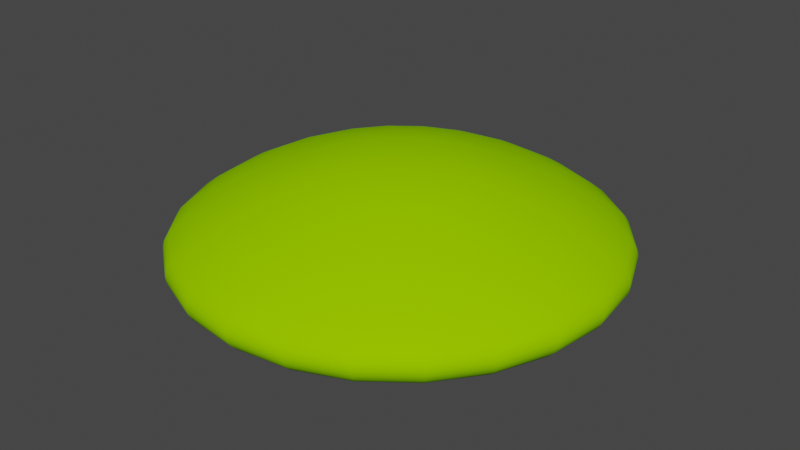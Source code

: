 # Source: HPE50cm.blend  (saved by Blender 4.0.36; exported with 4.5.12 LTS)
import bpy
from mathutils import Matrix  # noqa: F401  (used for matrix-valued properties, if any)

bpy.ops.wm.read_factory_settings(use_empty=True)
scene = bpy.context.scene
scene.name = 'Scene'

# ---- collections
col_collection = bpy.data.collections.new('Collection'); scene.collection.children.link(col_collection)

# ---- materials (node trees are filled in below, after node groups)
mat_canopy = bpy.data.materials.new('Canopy')
mat_canopy.use_transparent_shadow = False
mat_canopy.diffuse_color = (0.2941, 0.6863, 0.0, 1.0)
mat_canopy.roughness = 1.0

# ---- material node trees
mat_canopy.use_nodes = True; mat_canopy.node_tree.nodes.clear()
_N = mat_canopy.node_tree.nodes; _L = mat_canopy.node_tree.links
n0 = _N.new('ShaderNodeBsdfPrincipled'); n0.name = 'Principled BSDF'; n0.location = (0, 300)
n0.inputs[0].default_value = (0.2941, 0.6863, 0.0, 1.0)
n0.inputs[2].default_value = 1.0
n0.inputs[3].default_value = 1.45
n0.inputs[13].default_value = 0.0
n1 = _N.new('ShaderNodeOutputMaterial'); n1.name = 'Material Output'; n1.location = (280, 300)
_L.new(n0.outputs[0], n1.inputs[0])
n1.is_active_output = True

# ---- world
world_world = bpy.data.worlds.new('World'); scene.world = world_world
world_world.use_nodes = True; world_world.node_tree.nodes.clear()
_N = world_world.node_tree.nodes; _L = world_world.node_tree.links
n0 = _N.new('ShaderNodeOutputWorld'); n0.name = 'World Output'; n0.location = (300, 300)
n1 = _N.new('ShaderNodeBackground'); n1.name = 'Background'; n1.location = (10, 300)
n1.inputs[0].default_value = (0.05088, 0.05088, 0.05088, 1.0)
_L.new(n1.outputs[0], n0.inputs[0])
n0.is_active_output = True
world_world.color = (0.05088, 0.05088, 0.05088)
world_world.use_sun_shadow = False
world_world.sun_shadow_jitter_overblur = 0.0

# ---- meshes
me_hpe50cm = bpy.data.meshes.new('HPE50cm')
me_hpe50cm.from_pydata([(-0.2173, 0.2173, 0.4569), (-0.1537, 0.2662, 0.4569), (-0.1558, 0.1558, 0.4794), (-0.1102, 0.1908, 0.4794), (-0.2808, 0.2808, 0.4276), (-0.1985, 0.3439, 0.4276), (-0.1028, 0.3836, 0.4276), (-0.07955, 0.2969, 0.4569), (2.998e-08, 0.3971, 0.4276), (2.321e-08, 0.3074, 0.4569), (-0.1241, 0.4632, 0.3962), (3.62e-08, 0.4795, 0.3962), (-0.05703, 0.2128, 0.4794), (1.664e-08, 0.2204, 0.4794), (-0.03063, 0.1143, 0.4939), (8.931e-09, 0.1183, 0.4939), (-0.002139, 0.007984, 0.4993), (6.241e-10, 0.008266, 0.4993), (0.03063, 0.1143, 0.4939), (0.002139, 0.007984, 0.4993), (0.0, 0.0, 0.499), (-0.004133, 0.007158, 0.4993), (-0.1434, 0.5353, 0.3628), (4.184e-08, 0.5542, 0.3628), (-0.1345, 0.502, 0.3782), (3.924e-08, 0.5197, 0.3782), (-0.1606, 0.5995, 0.3275), (4.685e-08, 0.6206, 0.3275), (-0.1756, 0.6553, 0.2908), (5.122e-08, 0.6784, 0.2908), (-0.1882, 0.7024, 0.2526), (5.489e-08, 0.7271, 0.2526), (-0.1922, 0.7174, 0.2302), (5.607e-08, 0.7427, 0.2302), (-0.1938, 0.7233, 0.2073), (5.654e-08, 0.7489, 0.2073), (-0.1929, 0.72, 0.1843), (5.628e-08, 0.7454, 0.1843), (-0.1895, 0.7074, 0.1617), (5.529e-08, 0.7323, 0.1617), (-0.1838, 0.6858, 0.1398), (5.36e-08, 0.71, 0.1398), (-0.1757, 0.6555, 0.1189), (5.124e-08, 0.6787, 0.1189), (-0.1654, 0.6171, 0.09947), (4.824e-08, 0.6389, 0.09947), (-0.153, 0.5712, 0.08172), (4.464e-08, 0.5913, 0.08172), (-0.2957, 0.5121, 0.08172), (-0.3195, 0.5533, 0.09947), (-0.2684, 0.4648, 0.06596), (-0.1389, 0.5185, 0.06596), (-0.238, 0.4123, 0.05247), (-0.1232, 0.4598, 0.05247), (-0.2051, 0.3552, 0.04147), (-0.1062, 0.3962, 0.04147), (-0.1702, 0.2947, 0.03312), (-0.08808, 0.3287, 0.03312), (0.0, 0.0, 0.0), (-0.2406, 0.2406, 0.03312), (-0.3393, 0.5877, 0.1189), (-0.355, 0.6149, 0.1398), (-0.3662, 0.6342, 0.1617), (-0.3727, 0.6455, 0.1843), (-0.5178, 0.5178, 0.1617), (-0.5271, 0.5271, 0.1843), (-0.5295, 0.5295, 0.2073), (-0.3744, 0.6485, 0.2073), (-0.5252, 0.5252, 0.2302), (-0.3714, 0.6432, 0.2302), (-0.3636, 0.6297, 0.2526), (-0.3392, 0.5875, 0.2908), (-0.3103, 0.5375, 0.3275), (-0.502, 0.502, 0.1398), (-0.3366, 0.3366, 0.05247), (-0.3795, 0.3795, 0.06596), (-0.2901, 0.2901, 0.04147), (-0.2398, 0.4153, 0.3962), (-0.05917, 0.1025, 0.4939), (-0.2947, 0.1702, 0.03312), (-0.2771, 0.48, 0.3628), (-0.2599, 0.4501, 0.3782), (-0.3919, 0.3919, 0.3628), (-0.3675, 0.3675, 0.3782), (-0.3391, 0.3391, 0.3962), (-0.48, 0.2771, 0.3628), (-0.4501, 0.2599, 0.3782), (-0.4153, 0.2398, 0.3962), (-0.5353, 0.1434, 0.3628), (-0.502, 0.1345, 0.3782), (-0.4632, 0.1241, 0.3962), (-0.5542, 4.184e-08, 0.3628), (-0.5197, 3.924e-08, 0.3782), (-0.4795, 3.62e-08, 0.3962), (-0.5353, -0.1434, 0.3628), (-0.502, -0.1345, 0.3782), (-0.4632, -0.1241, 0.3962), (-0.3836, -0.1028, 0.4276), (-0.3971, 2.998e-08, 0.4276), (-0.4153, -0.2398, 0.3962), (-0.3439, -0.1985, 0.4276), (-0.2662, -0.1537, 0.4569), (-0.2969, -0.07955, 0.4569), (-0.1908, -0.1102, 0.4794), (-0.2128, -0.05703, 0.4794), (-0.1025, -0.05917, 0.4939), (-0.1143, -0.03063, 0.4939), (-0.007158, -0.004133, 0.4993), (-0.007984, -0.002139, 0.4993), (-0.005845, -0.005845, 0.4993), (-0.1183, 8.931e-09, 0.4939), (-0.008266, 6.241e-10, 0.4993), (-0.2204, 1.664e-08, 0.4794), (-0.3074, 2.321e-08, 0.4569), (-0.2128, 0.05703, 0.4794), (-0.1143, 0.03063, 0.4939), (-0.5995, -0.1606, 0.3275), (-0.6206, 4.685e-08, 0.3275), (-0.5375, -0.3103, 0.3275), (-0.48, -0.2771, 0.3628), (-0.5875, -0.3392, 0.2908), (-0.6553, -0.1756, 0.2908), (-0.4797, -0.4797, 0.2908), (-0.4388, -0.4388, 0.3275), (-0.5142, -0.5142, 0.2526), (-0.6297, -0.3636, 0.2526), (-0.5252, -0.5252, 0.2302), (-0.6432, -0.3714, 0.2302), (-0.5295, -0.5295, 0.2073), (-0.6485, -0.3744, 0.2073), (-0.5271, -0.5271, 0.1843), (-0.6455, -0.3727, 0.1843), (-0.5178, -0.5178, 0.1617), (-0.6342, -0.3662, 0.1617), (-0.502, -0.502, 0.1398), (-0.6149, -0.355, 0.1398), (-0.4799, -0.4799, 0.1189), (-0.5877, -0.3393, 0.1189), (-0.4518, -0.4518, 0.09947), (-0.5533, -0.3195, 0.09947), (-0.4181, -0.4181, 0.08172), (-0.5121, -0.2957, 0.08172), (-0.3795, -0.3795, 0.06596), (-0.4648, -0.2684, 0.06596), (-0.3366, -0.3366, 0.05247), (-0.4123, -0.238, 0.05247), (-0.2901, -0.2901, 0.04147), (-0.3552, -0.2051, 0.04147), (-0.2406, -0.2406, 0.03312), (-0.2947, -0.1702, 0.03312), (-0.7024, -0.1882, 0.2526), (-0.7174, -0.1922, 0.2302), (-0.7233, -0.1938, 0.2073), (-0.72, -0.1929, 0.1843), (-0.7074, -0.1895, 0.1617), (-0.6858, -0.1838, 0.1398), (-0.6555, -0.1757, 0.1189), (-0.6171, -0.1654, 0.09947), (-0.5712, -0.153, 0.08172), (-0.5185, -0.1389, 0.06596), (-0.4598, -0.1232, 0.05247), (-0.3962, -0.1062, 0.04147), (-0.3287, -0.08808, 0.03312), (-0.3403, 2.569e-08, 0.03312), (-0.5368, 4.053e-08, 0.06596), (-0.5913, 4.464e-08, 0.08172), (-0.476, 3.594e-08, 0.05247), (-0.4102, 3.097e-08, 0.04147), (-0.6389, 4.824e-08, 0.09947), (-0.6787, 5.124e-08, 0.1189), (-0.71, 5.36e-08, 0.1398), (-0.7323, 5.529e-08, 0.1617), (-0.7271, 5.489e-08, 0.2526), (-0.6784, 5.122e-08, 0.2908), (-0.3727, -0.6455, 0.1843), (-0.3744, -0.6485, 0.2073), (-0.1929, -0.72, 0.1843), (-0.1938, -0.7233, 0.2073), (-0.1895, -0.7074, 0.1617), (-0.3662, -0.6342, 0.1617), (-0.1838, -0.6858, 0.1398), (-0.355, -0.6149, 0.1398), (-0.1757, -0.6555, 0.1189), (-0.3393, -0.5877, 0.1189), (-0.1654, -0.6171, 0.09947), (-0.3195, -0.5533, 0.09947), (-0.153, -0.5712, 0.08172), (-0.2957, -0.5121, 0.08172), (-0.1389, -0.5185, 0.06596), (-0.2684, -0.4648, 0.06596), (-0.1232, -0.4598, 0.05247), (-0.238, -0.4123, 0.05247), (-0.1062, -0.3962, 0.04147), (-0.2051, -0.3552, 0.04147), (-0.08808, -0.3287, 0.03312), (-0.1702, -0.2947, 0.03312), (-2.569e-08, -0.3403, 0.03312), (-3.097e-08, -0.4102, 0.04147), (-0.1922, -0.7174, 0.2302), (-0.3714, -0.6432, 0.2302), (-0.1882, -0.7024, 0.2526), (-0.3636, -0.6297, 0.2526), (-0.1756, -0.6553, 0.2908), (-0.3392, -0.5875, 0.2908), (-0.1606, -0.5995, 0.3275), (-0.3103, -0.5375, 0.3275), (-0.1434, -0.5353, 0.3628), (-0.2771, -0.48, 0.3628), (-3.594e-08, -0.476, 0.05247), (-0.1345, -0.502, 0.3782), (-0.1241, -0.4632, 0.3962), (-0.2398, -0.4153, 0.3962), (-0.2599, -0.4501, 0.3782), (-0.1028, -0.3836, 0.4276), (-0.1985, -0.3439, 0.4276), (-0.07955, -0.2969, 0.4569), (-0.1537, -0.2662, 0.4569), (-0.05703, -0.2128, 0.4794), (-0.1102, -0.1908, 0.4794), (-0.03063, -0.1143, 0.4939), (-0.05917, -0.1025, 0.4939), (-0.002139, -0.007984, 0.4993), (-0.004133, -0.007158, 0.4993), (-6.241e-10, -0.008266, 0.4993), (-0.08368, -0.08368, 0.4939), (-0.1558, -0.1558, 0.4794), (-0.2173, -0.2173, 0.4569), (-0.2808, -0.2808, 0.4276), (-0.3391, -0.3391, 0.3962), (-0.3919, -0.3919, 0.3628), (-0.3675, -0.3675, 0.3782), (-0.4501, -0.2599, 0.3782), (-0.2969, 0.07955, 0.4569), (-0.7427, 5.607e-08, 0.2302), (-0.7489, 5.654e-08, 0.2073), (-4.053e-08, -0.5368, 0.06596), (-4.464e-08, -0.5913, 0.08172), (-0.7454, 5.628e-08, 0.1843), (0.1389, -0.5185, 0.06596), (0.153, -0.5712, 0.08172), (0.2684, -0.4648, 0.06596), (0.2957, -0.5121, 0.08172), (0.3795, -0.3795, 0.06596), (0.4181, -0.4181, 0.08172), (0.4648, -0.2684, 0.06596), (0.5121, -0.2957, 0.08172), (0.4123, -0.238, 0.05247), (0.3366, -0.3366, 0.05247), (0.3552, -0.2051, 0.04147), (0.2901, -0.2901, 0.04147), (0.2947, -0.1702, 0.03312), (0.2406, -0.2406, 0.03312), (0.3287, -0.08808, 0.03312), (0.3962, -0.1062, 0.04147), (0.3403, -2.569e-08, 0.03312), (0.4102, -3.097e-08, 0.04147), (0.476, -3.594e-08, 0.05247), (0.4598, -0.1232, 0.05247), (0.5368, -4.053e-08, 0.06596), (0.5185, -0.1389, 0.06596), (0.5913, -4.464e-08, 0.08172), (0.5712, -0.153, 0.08172), (0.6389, -4.824e-08, 0.09947), (0.6171, -0.1654, 0.09947), (0.6787, -5.124e-08, 0.1189), (0.6555, -0.1757, 0.1189), (0.71, -5.36e-08, 0.1398), (0.6858, -0.1838, 0.1398), (0.7323, -5.529e-08, 0.1617), (0.7074, -0.1895, 0.1617), (0.6149, -0.355, 0.1398), (0.6342, -0.3662, 0.1617), (0.72, -0.1929, 0.1843), (0.6455, -0.3727, 0.1843), (0.7454, -5.628e-08, 0.1843), (0.7489, -5.654e-08, 0.2073), (0.7233, -0.1938, 0.2073), (0.7427, -5.607e-08, 0.2302), (0.7174, -0.1922, 0.2302), (0.7271, -5.489e-08, 0.2526), (0.7024, -0.1882, 0.2526), (0.6784, -5.122e-08, 0.2908), (0.6553, -0.1756, 0.2908), (0.6206, -4.685e-08, 0.3275), (0.5995, -0.1606, 0.3275), (0.5542, -4.184e-08, 0.3628), (0.5353, -0.1434, 0.3628), (0.5375, -0.3103, 0.3275), (0.48, -0.2771, 0.3628), (0.5533, -0.3195, 0.09947), (0.5877, -0.3393, 0.1189), (0.3962, 0.1062, 0.04147), (0.4598, 0.1232, 0.05247), (0.3552, 0.2051, 0.04147), (0.4123, 0.238, 0.05247), (0.2947, 0.1702, 0.03312), (0.3287, 0.08808, 0.03312), (0.4648, 0.2684, 0.06596), (0.5185, 0.1389, 0.06596), (0.5121, 0.2957, 0.08172), (0.5712, 0.153, 0.08172), (0.5533, 0.3195, 0.09947), (0.6171, 0.1654, 0.09947), (0.5877, 0.3393, 0.1189), (0.6555, 0.1757, 0.1189), (0.6149, 0.355, 0.1398), (0.6858, 0.1838, 0.1398), (0.6342, 0.3662, 0.1617), (0.7074, 0.1895, 0.1617), (0.6455, 0.3727, 0.1843), (0.72, 0.1929, 0.1843), (0.6485, 0.3744, 0.2073), (0.7233, 0.1938, 0.2073), (0.6432, 0.3714, 0.2302), (0.7174, 0.1922, 0.2302), (0.6297, 0.3636, 0.2526), (0.7024, 0.1882, 0.2526), (0.5875, 0.3392, 0.2908), (0.6553, 0.1756, 0.2908), (0.5375, 0.3103, 0.3275), (0.5995, 0.1606, 0.3275), (0.48, 0.2771, 0.3628), (0.5353, 0.1434, 0.3628), (0.502, 0.1345, 0.3782), (0.4632, 0.1241, 0.3962), (0.4795, -3.62e-08, 0.3962), (0.5197, -3.924e-08, 0.3782), (0.3836, 0.1028, 0.4276), (0.3971, -2.998e-08, 0.4276), (0.4632, -0.1241, 0.3962), (0.3836, -0.1028, 0.4276), (0.4153, -0.2398, 0.3962), (0.3439, -0.1985, 0.4276), (0.2969, -0.07955, 0.4569), (0.2662, -0.1537, 0.4569), (0.2128, -0.05703, 0.4794), (0.1908, -0.1102, 0.4794), (0.1143, -0.03063, 0.4939), (0.1025, -0.05917, 0.4939), (0.007984, -0.002139, 0.4993), (0.007158, -0.004133, 0.4993), (0.3074, -2.321e-08, 0.4569), (0.2204, -1.664e-08, 0.4794), (0.1183, -8.931e-09, 0.4939), (0.008266, -6.241e-10, 0.4993), (0.3391, -0.3391, 0.3962), (0.2808, -0.2808, 0.4276), (0.2173, -0.2173, 0.4569), (0.1558, -0.1558, 0.4794), (0.08368, -0.08368, 0.4939), (0.005845, -0.005845, 0.4993), (0.2969, 0.07955, 0.4569), (0.2128, 0.05703, 0.4794), (0.1143, 0.03063, 0.4939), (0.007984, 0.002139, 0.4993), (0.4153, 0.2398, 0.3962), (0.3439, 0.1985, 0.4276), (0.2662, 0.1537, 0.4569), (0.1908, 0.1102, 0.4794), (0.1025, 0.05917, 0.4939), (0.007158, 0.004133, 0.4993), (0.005845, 0.005845, 0.4993), (0.2406, 0.2406, 0.03312), (0.2901, 0.2901, 0.04147), (0.3366, 0.3366, 0.05247), (0.3795, 0.3795, 0.06596), (0.4181, 0.4181, 0.08172), (0.4518, 0.4518, 0.09947), (0.4799, 0.4799, 0.1189), (0.1985, -0.3439, 0.4276), (0.1537, -0.2662, 0.4569), (0.1102, -0.1908, 0.4794), (0.05917, -0.1025, 0.4939), (0.004133, -0.007158, 0.4993), (0.4518, -0.4518, 0.09947), (0.4799, -0.4799, 0.1189), (0.502, -0.502, 0.1398), (0.5178, -0.5178, 0.1617), (0.5271, -0.5271, 0.1843), (0.6485, -0.3744, 0.2073), (0.5295, -0.5295, 0.2073), (0.6432, -0.3714, 0.2302), (0.5252, -0.5252, 0.2302), (0.6297, -0.3636, 0.2526), (0.5142, -0.5142, 0.2526), (0.5875, -0.3392, 0.2908), (0.4797, -0.4797, 0.2908), (0.4388, -0.4388, 0.3275), (0.3919, -0.3919, 0.3628), (0.2398, -0.4153, 0.3962), (0.3103, -0.5375, 0.3275), (0.2771, -0.48, 0.3628), (0.502, -0.1345, 0.3782), (0.4501, -0.2599, 0.3782), (0.3675, -0.3675, 0.3782), (0.2599, -0.4501, 0.3782), (0.1434, -0.5353, 0.3628), (0.1241, -0.4632, 0.3962), (0.1345, -0.502, 0.3782), (-4.184e-08, -0.5542, 0.3628), (-3.62e-08, -0.4795, 0.3962), (-3.924e-08, -0.5197, 0.3782), (0.3392, -0.5875, 0.2908), (0.3662, -0.6342, 0.1617), (0.3727, -0.6455, 0.1843), (0.03063, -0.1143, 0.4939), (0.002139, -0.007984, 0.4993), (0.1606, -0.5995, 0.3275), (0.1028, -0.3836, 0.4276), (-2.998e-08, -0.3971, 0.4276), (0.3636, -0.6297, 0.2526), (0.355, -0.6149, 0.1398), (0.3714, -0.6432, 0.2302), (0.3744, -0.6485, 0.2073), (0.1929, -0.72, 0.1843), (0.1938, -0.7233, 0.2073), (0.3195, -0.5533, 0.09947), (0.238, -0.4123, 0.05247), (0.3393, -0.5877, 0.1189), (0.05703, -0.2128, 0.4794), (0.2051, -0.3552, 0.04147), (0.1702, -0.2947, 0.03312), (0.07955, -0.2969, 0.4569), (0.1756, -0.6553, 0.2908), (-5.122e-08, -0.6784, 0.2908), (-4.685e-08, -0.6206, 0.3275), (0.1922, -0.7174, 0.2302), (0.1882, -0.7024, 0.2526), (0.1895, -0.7074, 0.1617), (0.1654, -0.6171, 0.09947), (0.1757, -0.6555, 0.1189), (0.1838, -0.6858, 0.1398), (0.1232, -0.4598, 0.05247), (0.08808, -0.3287, 0.03312), (0.1062, -0.3962, 0.04147), (-8.931e-09, -0.1183, 0.4939), (-2.321e-08, -0.3074, 0.4569), (-1.664e-08, -0.2204, 0.4794), (-5.489e-08, -0.7271, 0.2526), (-5.607e-08, -0.7427, 0.2302), (-5.654e-08, -0.7489, 0.2073), (-5.628e-08, -0.7454, 0.1843), (-5.529e-08, -0.7323, 0.1617), (-5.36e-08, -0.71, 0.1398), (-5.124e-08, -0.6787, 0.1189), (-4.824e-08, -0.6389, 0.09947), (0.1241, 0.4632, 0.3962), (0.1345, 0.502, 0.3782), (0.1434, 0.5353, 0.3628), (0.5295, 0.5295, 0.2073), (0.5252, 0.5252, 0.2302), (0.4797, 0.4797, 0.2908), (0.4388, 0.4388, 0.3275), (0.2808, 0.2808, 0.4276), (0.2173, 0.2173, 0.4569), (0.08368, 0.08368, 0.4939), (0.1702, 0.2947, 0.03312), (0.08808, 0.3287, 0.03312), (0.2051, 0.3552, 0.04147), (0.238, 0.4123, 0.05247), (0.1985, 0.3439, 0.4276), (0.1537, 0.2662, 0.4569), (0.1062, 0.3962, 0.04147), (0.1232, 0.4598, 0.05247), (0.502, 0.502, 0.1398), (0.5178, 0.5178, 0.1617), (0.5271, 0.5271, 0.1843), (0.5142, 0.5142, 0.2526), (0.3919, 0.3919, 0.3628), (0.4501, 0.2599, 0.3782), (0.3391, 0.3391, 0.3962), (0.1558, 0.1558, 0.4794), (0.004133, 0.007158, 0.4993), (0.2684, 0.4648, 0.06596), (0.2957, 0.5121, 0.08172), (0.153, 0.5712, 0.08172), (0.1654, 0.6171, 0.09947), (0.3195, 0.5533, 0.09947), (0.3393, 0.5877, 0.1189), (0.355, 0.6149, 0.1398), (0.1757, 0.6555, 0.1189), (0.1838, 0.6858, 0.1398), (0.3662, 0.6342, 0.1617), (0.1929, 0.72, 0.1843), (0.1938, 0.7233, 0.2073), (0.3727, 0.6455, 0.1843), (0.3744, 0.6485, 0.2073), (0.3714, 0.6432, 0.2302), (0.1606, 0.5995, 0.3275), (0.3636, 0.6297, 0.2526), (0.1922, 0.7174, 0.2302), (0.1882, 0.7024, 0.2526), (0.3392, 0.5875, 0.2908), (0.3103, 0.5375, 0.3275), (-0.005845, 0.005845, 0.4993), (0.3675, 0.3675, 0.3782), (0.2771, 0.48, 0.3628), (0.2398, 0.4153, 0.3962), (0.1102, 0.1908, 0.4794), (0.05917, 0.1025, 0.4939), (0.05703, 0.2128, 0.4794), (0.1389, 0.5185, 0.06596), (0.1895, 0.7074, 0.1617), (0.1756, 0.6553, 0.2908), (0.1028, 0.3836, 0.4276), (0.07955, 0.2969, 0.4569), (0.2599, 0.4501, 0.3782), (2.569e-08, 0.3403, 0.03312), (3.097e-08, 0.4102, 0.04147), (4.053e-08, 0.5368, 0.06596), (3.594e-08, 0.476, 0.05247), (-0.5995, 0.1606, 0.3275), (-0.6553, 0.1756, 0.2908), (-0.7024, 0.1882, 0.2526), (-0.7174, 0.1922, 0.2302), (-0.7233, 0.1938, 0.2073), (-0.72, 0.1929, 0.1843), (-0.7074, 0.1895, 0.1617), (-0.6858, 0.1838, 0.1398), (-0.6555, 0.1757, 0.1189), (-0.3287, 0.08808, 0.03312), (-0.3962, 0.1062, 0.04147), (-0.3552, 0.2051, 0.04147), (-0.6171, 0.1654, 0.09947), (-0.5533, 0.3195, 0.09947), (-0.5877, 0.3393, 0.1189), (-0.5712, 0.153, 0.08172), (-0.5185, 0.1389, 0.06596), (-0.4598, 0.1232, 0.05247), (-0.3439, 0.1985, 0.4276), (-0.007984, 0.002139, 0.4993), (-0.007158, 0.004133, 0.4993), (-0.1025, 0.05917, 0.4939), (-0.1908, 0.1102, 0.4794), (-0.6149, 0.355, 0.1398), (-0.6342, 0.3662, 0.1617), (-0.2662, 0.1537, 0.4569), (-0.4799, 0.4799, 0.1189), (-0.3836, 0.1028, 0.4276), (-0.5375, 0.3103, 0.3275), (-0.5875, 0.3392, 0.2908), (-0.4797, 0.4797, 0.2908), (-0.4388, 0.4388, 0.3275), (-0.6297, 0.3636, 0.2526), (-0.6432, 0.3714, 0.2302), (-0.6485, 0.3744, 0.2073), (-0.6455, 0.3727, 0.1843), (-0.5142, 0.5142, 0.2526), (-0.5121, 0.2957, 0.08172), (-0.4648, 0.2684, 0.06596), (-0.4181, 0.4181, 0.08172), (-0.4123, 0.238, 0.05247), (-0.08368, 0.08368, 0.4939), (-0.4518, 0.4518, 0.09947)], [], [(1, 2, 3), (0, 2, 1), (4, 0, 1), (4, 1, 5), (6, 1, 7), (5, 1, 6), (8, 7, 9), (6, 7, 8), (10, 6, 8), (10, 8, 11), (7, 12, 13), (7, 13, 9), (12, 14, 15), (12, 15, 13), (15, 16, 17), (14, 16, 15), (15, 17, 19), (15, 19, 18), (17, 16, 20), (16, 21, 20), (10, 11, 25), (24, 10, 25), (22, 25, 23), (22, 24, 25), (26, 22, 23), (26, 23, 27), (26, 27, 29), (28, 26, 29), (30, 28, 29), (30, 29, 31), (33, 32, 30), (31, 33, 30), (33, 35, 34), (33, 34, 32), (37, 36, 34), (35, 37, 34), (39, 38, 36), (37, 39, 36), (40, 38, 39), (40, 39, 41), (42, 40, 41), (42, 41, 43), (44, 42, 43), (44, 43, 45), (44, 45, 47), (46, 44, 47), (48, 49, 44), (48, 44, 46), (48, 46, 51), (50, 48, 51), (50, 51, 53), (52, 50, 53), (54, 52, 53), (54, 53, 55), (54, 55, 57), (56, 54, 57), (57, 58, 56), (56, 58, 59), (60, 42, 44), (49, 60, 44), (61, 40, 42), (60, 61, 42), (61, 62, 38), (61, 38, 40), (38, 62, 63), (36, 38, 63), (64, 63, 62), (65, 63, 64), (66, 63, 65), (66, 67, 63), (66, 69, 67), (68, 69, 66), (67, 36, 63), (67, 34, 36), (67, 32, 34), (69, 32, 67), (32, 69, 70), (30, 32, 70), (70, 71, 28), (70, 28, 30), (72, 26, 28), (71, 72, 28), (64, 62, 61), (73, 64, 61), (74, 75, 50), (74, 50, 52), (76, 74, 52), (76, 52, 54), (76, 54, 56), (59, 76, 56), (77, 5, 6), (77, 6, 10), (14, 21, 16), (78, 21, 14), (59, 58, 79), (77, 10, 24), (81, 77, 24), (80, 24, 22), (80, 81, 24), (81, 84, 77), (83, 84, 81), (82, 81, 80), (82, 83, 81), (86, 87, 84), (86, 84, 83), (86, 83, 82), (85, 86, 82), (90, 87, 86), (89, 86, 85), (89, 90, 86), (88, 89, 85), (92, 93, 90), (92, 90, 89), (91, 89, 88), (91, 92, 89), (96, 93, 92), (95, 92, 91), (95, 96, 92), (94, 95, 91), (96, 97, 98), (96, 98, 93), (99, 100, 97), (99, 97, 96), (100, 101, 102), (100, 102, 97), (101, 103, 104), (101, 104, 102), (103, 105, 106), (103, 106, 104), (106, 107, 108), (105, 107, 106), (107, 20, 108), (107, 109, 20), (106, 108, 111), (106, 111, 110), (112, 106, 110), (104, 106, 112), (113, 104, 112), (102, 104, 113), (98, 102, 113), (97, 102, 98), (112, 110, 115), (112, 115, 114), (108, 20, 111), (116, 94, 91), (116, 91, 117), (118, 119, 94), (118, 94, 116), (118, 116, 121), (120, 118, 121), (120, 123, 118), (122, 123, 120), (124, 122, 120), (124, 120, 125), (127, 126, 124), (125, 127, 124), (127, 128, 126), (129, 128, 127), (129, 130, 128), (131, 130, 129), (131, 132, 130), (133, 132, 131), (132, 133, 135), (134, 132, 135), (134, 135, 137), (136, 134, 137), (136, 137, 139), (138, 136, 139), (140, 138, 139), (140, 139, 141), (140, 141, 143), (142, 140, 143), (142, 143, 145), (144, 142, 145), (144, 145, 147), (146, 144, 147), (148, 146, 147), (148, 147, 149), (149, 58, 148), (125, 120, 121), (125, 121, 150), (151, 127, 125), (150, 151, 125), (151, 129, 127), (152, 129, 151), (153, 131, 129), (153, 129, 152), (153, 154, 133), (153, 133, 131), (135, 133, 154), (135, 154, 155), (137, 135, 155), (137, 155, 156), (139, 137, 156), (139, 156, 157), (139, 157, 158), (141, 139, 158), (143, 141, 158), (143, 158, 159), (145, 143, 159), (145, 159, 160), (145, 160, 161), (147, 145, 161), (149, 147, 161), (149, 161, 162), (58, 149, 162), (163, 58, 162), (158, 165, 164), (159, 158, 164), (160, 159, 164), (160, 164, 166), (161, 167, 163), (162, 161, 163), (161, 160, 166), (161, 166, 167), (158, 157, 168), (158, 168, 165), (157, 156, 169), (157, 169, 168), (155, 170, 169), (156, 155, 169), (154, 171, 170), (155, 154, 170), (150, 121, 173), (150, 173, 172), (174, 128, 130), (175, 128, 174), (177, 174, 176), (177, 175, 174), (178, 176, 174), (178, 174, 179), (181, 180, 178), (179, 181, 178), (181, 183, 182), (181, 182, 180), (185, 184, 182), (183, 185, 182), (185, 187, 186), (185, 186, 184), (187, 189, 188), (187, 188, 186), (188, 191, 190), (189, 191, 188), (190, 193, 192), (191, 193, 190), (193, 195, 194), (193, 194, 192), (194, 196, 197), (192, 194, 197), (196, 194, 58), (198, 175, 177), (198, 199, 175), (198, 200, 201), (198, 201, 199), (203, 201, 200), (203, 200, 202), (203, 202, 204), (205, 203, 204), (207, 205, 204), (207, 204, 206), (192, 197, 208), (190, 192, 208), (194, 195, 58), (179, 130, 132), (174, 130, 179), (134, 181, 179), (132, 134, 179), (136, 183, 181), (134, 136, 181), (116, 117, 173), (121, 116, 173), (183, 138, 185), (136, 138, 183), (138, 140, 187), (138, 187, 185), (207, 206, 209), (212, 207, 209), (211, 209, 210), (211, 212, 209), (214, 211, 210), (214, 210, 213), (216, 214, 213), (216, 213, 215), (218, 216, 215), (218, 215, 217), (218, 217, 219), (220, 218, 219), (222, 220, 219), (222, 219, 221), (20, 222, 221), (223, 20, 221), (224, 220, 222), (109, 224, 222), (224, 225, 218), (224, 218, 220), (225, 226, 216), (225, 216, 218), (227, 214, 216), (226, 227, 216), (228, 211, 214), (227, 228, 214), (140, 142, 189), (140, 189, 187), (142, 144, 191), (142, 191, 189), (191, 146, 193), (144, 146, 191), (229, 123, 205), (229, 205, 207), (148, 58, 195), (146, 148, 195), (146, 195, 193), (222, 20, 109), (122, 203, 205), (123, 122, 205), (103, 224, 105), (225, 224, 103), (105, 109, 107), (224, 109, 105), (124, 201, 203), (122, 124, 203), (101, 225, 103), (226, 225, 101), (199, 201, 124), (199, 124, 126), (99, 227, 100), (228, 227, 99), (100, 226, 101), (227, 226, 100), (123, 229, 119), (123, 119, 118), (199, 128, 175), (199, 126, 128), (229, 207, 212), (230, 229, 212), (228, 212, 211), (228, 230, 212), (230, 228, 99), (230, 99, 231), (119, 230, 231), (229, 230, 119), (231, 99, 96), (231, 96, 95), (119, 95, 94), (119, 231, 95), (113, 112, 114), (113, 114, 232), (172, 233, 151), (172, 151, 150), (234, 152, 151), (233, 234, 151), (188, 235, 236), (186, 188, 236), (234, 237, 153), (234, 153, 152), (235, 238, 239), (236, 235, 239), (239, 238, 240), (239, 240, 241), (241, 240, 242), (241, 242, 243), (243, 242, 244), (243, 244, 245), (242, 247, 246), (242, 246, 244), (246, 249, 248), (247, 249, 246), (249, 251, 250), (249, 250, 248), (248, 250, 252), (248, 252, 253), (253, 252, 254), (253, 254, 255), (253, 255, 256), (257, 253, 256), (254, 252, 58), (257, 256, 258), (259, 257, 258), (261, 259, 258), (261, 258, 260), (261, 260, 262), (263, 261, 262), (263, 262, 264), (265, 263, 264), (265, 264, 266), (267, 265, 266), (269, 267, 266), (269, 266, 268), (271, 270, 267), (271, 267, 269), (272, 273, 271), (269, 272, 271), (274, 272, 269), (268, 274, 269), (275, 276, 272), (274, 275, 272), (275, 277, 278), (275, 278, 276), (277, 279, 280), (277, 280, 278), (280, 279, 281), (282, 280, 281), (282, 281, 283), (284, 282, 283), (284, 283, 285), (286, 284, 285), (287, 284, 286), (288, 287, 286), (289, 263, 265), (290, 289, 265), (252, 250, 58), (255, 291, 292), (256, 255, 292), (292, 291, 293), (292, 293, 294), (291, 296, 295), (291, 295, 293), (295, 296, 58), (292, 294, 297), (298, 292, 297), (298, 297, 299), (300, 298, 299), (302, 300, 299), (302, 299, 301), (304, 302, 301), (304, 301, 303), (304, 303, 305), (306, 304, 305), (308, 306, 305), (308, 305, 307), (309, 310, 308), (307, 309, 308), (310, 309, 311), (310, 311, 312), (312, 311, 313), (312, 313, 314), (313, 315, 316), (313, 316, 314), (316, 315, 317), (318, 316, 317), (318, 317, 319), (320, 318, 319), (322, 320, 319), (322, 319, 321), (258, 256, 292), (258, 292, 298), (258, 298, 300), (260, 258, 300), (262, 260, 300), (262, 300, 302), (262, 302, 304), (264, 262, 304), (264, 304, 306), (266, 264, 306), (268, 266, 306), (268, 306, 308), (310, 274, 268), (308, 310, 268), (310, 312, 275), (310, 275, 274), (314, 277, 275), (312, 314, 275), (316, 279, 277), (314, 316, 277), (279, 316, 318), (281, 279, 318), (283, 281, 318), (283, 318, 320), (285, 283, 320), (285, 320, 322), (326, 322, 323), (326, 323, 324), (326, 285, 322), (325, 326, 324), (328, 325, 324), (328, 324, 327), (329, 325, 328), (330, 329, 328), (332, 331, 329), (332, 329, 330), (332, 330, 333), (334, 332, 333), (334, 333, 335), (336, 334, 335), (338, 336, 335), (338, 335, 337), (340, 338, 337), (340, 337, 339), (342, 333, 341), (335, 333, 342), (343, 335, 342), (337, 335, 343), (333, 330, 328), (333, 328, 341), (344, 337, 343), (339, 337, 344), (20, 339, 344), (346, 345, 331), (346, 331, 332), (346, 332, 334), (347, 346, 334), (348, 347, 334), (348, 334, 336), (348, 336, 338), (349, 348, 338), (350, 349, 338), (350, 338, 340), (20, 340, 339), (342, 341, 351), (342, 351, 352), (343, 342, 352), (343, 352, 353), (344, 343, 353), (344, 353, 354), (341, 328, 327), (341, 327, 351), (356, 324, 355), (327, 324, 356), (351, 327, 356), (351, 356, 357), (352, 351, 357), (352, 357, 358), (359, 352, 358), (353, 352, 359), (360, 353, 359), (354, 353, 360), (360, 20, 354), (361, 20, 360), (362, 295, 58), (293, 295, 362), (293, 362, 363), (294, 293, 363), (294, 363, 364), (294, 364, 365), (297, 294, 365), (301, 299, 366), (301, 366, 367), (297, 365, 366), (299, 297, 366), (303, 301, 367), (303, 367, 368), (347, 369, 346), (370, 369, 347), (348, 370, 347), (371, 370, 348), (372, 371, 348), (372, 348, 349), (350, 372, 349), (373, 372, 350), (20, 350, 340), (250, 251, 58), (374, 243, 245), (374, 245, 289), (290, 374, 289), (375, 374, 290), (376, 375, 290), (376, 290, 270), (377, 376, 270), (377, 270, 271), (377, 271, 273), (377, 273, 378), (380, 273, 379), (378, 273, 380), (380, 379, 381), (380, 381, 382), (383, 384, 382), (381, 383, 382), (386, 384, 383), (386, 383, 385), (386, 385, 287), (387, 386, 287), (387, 287, 288), (388, 387, 288), (369, 389, 345), (369, 345, 346), (381, 276, 278), (379, 276, 381), (391, 390, 387), (391, 387, 388), (246, 248, 253), (246, 253, 257), (244, 246, 257), (244, 257, 259), (244, 259, 261), (245, 244, 261), (379, 272, 276), (273, 272, 379), (245, 261, 263), (289, 245, 263), (288, 286, 392), (393, 288, 392), (331, 392, 329), (331, 393, 392), (270, 290, 265), (270, 265, 267), (394, 388, 288), (394, 288, 393), (394, 393, 331), (345, 394, 331), (354, 20, 344), (296, 254, 58), (254, 296, 291), (255, 254, 291), (395, 391, 388), (395, 388, 394), (345, 395, 394), (389, 395, 345), (396, 391, 395), (398, 396, 395), (397, 395, 389), (397, 398, 395), (286, 285, 326), (392, 286, 326), (329, 326, 325), (329, 392, 326), (399, 396, 398), (401, 399, 398), (400, 398, 397), (400, 401, 398), (387, 402, 386), (390, 402, 387), (378, 403, 377), (378, 404, 403), (373, 405, 372), (406, 405, 373), (280, 383, 381), (278, 280, 381), (396, 407, 390), (396, 390, 391), (20, 406, 373), (409, 400, 397), (409, 397, 408), (386, 410, 384), (402, 410, 386), (403, 411, 376), (403, 376, 377), (384, 410, 412), (382, 384, 412), (380, 412, 413), (382, 412, 380), (378, 413, 404), (380, 413, 378), (404, 415, 414), (413, 415, 404), (416, 241, 243), (416, 243, 374), (417, 247, 242), (240, 417, 242), (418, 375, 376), (411, 418, 376), (416, 374, 375), (418, 416, 375), (405, 419, 371), (405, 371, 372), (417, 420, 249), (417, 249, 247), (420, 421, 251), (420, 251, 249), (251, 421, 58), (422, 408, 369), (422, 369, 370), (20, 373, 350), (419, 422, 370), (419, 370, 371), (408, 397, 389), (408, 389, 369), (423, 402, 390), (407, 423, 390), (424, 423, 407), (425, 424, 407), (413, 426, 415), (412, 426, 413), (423, 427, 410), (423, 410, 402), (410, 427, 426), (412, 410, 426), (404, 414, 428), (403, 404, 428), (429, 416, 418), (430, 429, 418), (428, 431, 411), (428, 411, 403), (429, 239, 241), (429, 241, 416), (430, 418, 411), (431, 430, 411), (238, 432, 417), (238, 417, 240), (421, 433, 58), (434, 420, 417), (432, 434, 417), (223, 435, 405), (223, 405, 406), (433, 421, 420), (434, 433, 420), (385, 383, 280), (385, 280, 282), (422, 409, 408), (436, 409, 422), (405, 437, 419), (435, 437, 405), (425, 407, 396), (399, 425, 396), (437, 436, 422), (437, 422, 419), (424, 438, 427), (424, 427, 423), (427, 438, 439), (426, 427, 439), (415, 426, 439), (415, 439, 440), (415, 440, 441), (414, 415, 441), (428, 414, 441), (428, 441, 442), (442, 443, 431), (442, 431, 428), (443, 444, 430), (443, 430, 431), (445, 429, 430), (444, 445, 430), (445, 236, 239), (445, 239, 429), (11, 446, 447), (25, 447, 448), (25, 11, 447), (23, 25, 448), (208, 432, 238), (235, 208, 238), (190, 208, 235), (188, 190, 235), (197, 434, 432), (208, 197, 432), (197, 196, 433), (197, 433, 434), (311, 449, 450), (311, 450, 313), (433, 196, 58), (319, 317, 451), (319, 451, 452), (406, 20, 223), (287, 385, 282), (287, 282, 284), (221, 219, 435), (221, 435, 223), (357, 356, 453), (357, 453, 454), (435, 217, 437), (219, 217, 435), (361, 359, 455), (360, 359, 361), (437, 215, 436), (217, 215, 437), (362, 58, 456), (456, 58, 457), (363, 459, 364), (458, 459, 363), (215, 213, 409), (215, 409, 436), (210, 400, 409), (213, 210, 409), (206, 204, 425), (206, 425, 399), (202, 424, 425), (204, 202, 425), (202, 200, 438), (202, 438, 424), (439, 438, 200), (439, 200, 198), (439, 198, 177), (440, 439, 177), (441, 440, 177), (441, 177, 176), (441, 176, 178), (442, 441, 178), (180, 443, 442), (178, 180, 442), (460, 461, 454), (460, 454, 453), (237, 171, 154), (237, 154, 153), (180, 182, 444), (180, 444, 443), (462, 463, 459), (462, 459, 458), (184, 445, 444), (182, 184, 444), (184, 186, 236), (184, 236, 445), (303, 368, 464), (305, 303, 464), (307, 305, 464), (307, 464, 465), (309, 465, 466), (307, 465, 309), (309, 466, 449), (309, 449, 311), (450, 467, 315), (450, 315, 313), (451, 315, 467), (317, 315, 451), (321, 319, 452), (321, 452, 468), (322, 321, 469), (323, 469, 355), (323, 322, 469), (324, 323, 355), (453, 355, 470), (356, 355, 453), (471, 357, 454), (358, 357, 471), (455, 358, 471), (359, 358, 455), (361, 472, 20), (19, 20, 472), (456, 458, 363), (456, 363, 362), (364, 473, 365), (459, 473, 364), (473, 474, 366), (473, 366, 365), (47, 45, 476), (47, 476, 475), (366, 477, 367), (474, 477, 366), (367, 478, 368), (477, 478, 367), (479, 464, 368), (478, 479, 368), (481, 479, 478), (480, 481, 478), (479, 482, 465), (479, 465, 464), (484, 483, 37), (484, 37, 35), (485, 465, 482), (485, 466, 465), (486, 466, 485), (486, 449, 466), (487, 449, 486), (487, 450, 449), (27, 23, 448), (27, 448, 488), (467, 450, 487), (467, 487, 489), (489, 487, 490), (489, 490, 491), (489, 492, 451), (489, 451, 467), (492, 493, 452), (492, 452, 451), (21, 494, 20), (495, 321, 468), (469, 321, 495), (470, 469, 495), (355, 469, 470), (496, 468, 452), (493, 496, 452), (497, 460, 453), (497, 453, 470), (498, 471, 454), (461, 498, 454), (499, 455, 471), (498, 499, 471), (500, 18, 499), (500, 499, 498), (499, 472, 361), (499, 361, 455), (457, 462, 458), (457, 458, 456), (459, 501, 473), (463, 501, 459), (480, 478, 477), (476, 480, 477), (501, 475, 474), (501, 474, 473), (476, 477, 474), (475, 476, 474), (502, 482, 479), (481, 502, 479), (484, 487, 486), (490, 487, 484), (482, 502, 483), (485, 482, 483), (484, 485, 483), (484, 486, 485), (503, 492, 489), (491, 503, 489), (503, 488, 493), (503, 493, 492), (504, 460, 497), (446, 504, 497), (488, 448, 496), (488, 496, 493), (500, 498, 461), (505, 500, 461), (497, 470, 495), (506, 497, 495), (496, 495, 468), (496, 506, 495), (505, 461, 460), (504, 505, 460), (457, 58, 507), (499, 19, 472), (18, 19, 499), (17, 20, 19), (508, 462, 457), (507, 508, 457), (509, 47, 475), (509, 475, 501), (508, 510, 463), (508, 463, 462), (510, 509, 501), (510, 501, 463), (43, 480, 476), (45, 43, 476), (502, 39, 37), (483, 502, 37), (41, 481, 480), (43, 41, 480), (39, 502, 481), (41, 39, 481), (490, 484, 35), (490, 35, 33), (29, 27, 488), (29, 488, 503), (491, 490, 33), (491, 33, 31), (29, 503, 491), (31, 29, 491), (446, 497, 506), (447, 446, 506), (448, 506, 496), (448, 447, 506), (8, 504, 446), (11, 8, 446), (8, 9, 505), (8, 505, 504), (505, 13, 500), (9, 13, 505), (500, 15, 18), (13, 15, 500), (91, 88, 511), (117, 91, 511), (173, 117, 511), (173, 511, 512), (173, 512, 513), (172, 173, 513), (514, 233, 172), (513, 514, 172), (55, 53, 510), (55, 510, 508), (514, 515, 234), (514, 234, 233), (516, 237, 234), (515, 516, 234), (206, 399, 401), (209, 206, 401), (210, 401, 400), (210, 209, 401), (516, 517, 171), (516, 171, 237), (12, 78, 14), (3, 78, 12), (171, 517, 518), (170, 171, 518), (169, 170, 518), (169, 518, 519), (79, 58, 520), (79, 521, 522), (520, 521, 79), (169, 519, 523), (168, 169, 523), (519, 525, 524), (523, 519, 524), (53, 51, 509), (53, 509, 510), (168, 523, 526), (165, 168, 526), (164, 165, 526), (164, 526, 527), (164, 527, 528), (166, 164, 528), (87, 529, 4), (87, 4, 84), (166, 528, 521), (167, 166, 521), (163, 167, 521), (163, 521, 520), (520, 58, 163), (111, 20, 530), (530, 20, 531), (115, 530, 531), (115, 531, 532), (115, 532, 533), (114, 115, 533), (535, 64, 73), (534, 535, 73), (114, 533, 536), (232, 114, 536), (525, 534, 73), (525, 73, 537), (232, 536, 529), (538, 232, 529), (538, 529, 87), (90, 538, 87), (88, 85, 539), (511, 88, 539), (512, 511, 539), (512, 539, 540), (539, 542, 541), (540, 539, 541), (513, 512, 540), (513, 540, 543), (543, 544, 514), (543, 514, 513), (98, 113, 232), (98, 232, 538), (544, 515, 514), (545, 515, 544), (546, 516, 515), (546, 515, 545), (69, 68, 547), (70, 69, 547), (535, 517, 516), (546, 535, 516), (517, 535, 534), (518, 517, 534), (519, 518, 534), (519, 534, 525), (26, 80, 22), (72, 80, 26), (523, 524, 548), (526, 523, 548), (527, 526, 548), (527, 548, 549), (75, 548, 550), (549, 548, 75), (7, 3, 12), (1, 3, 7), (551, 527, 549), (528, 527, 551), (521, 528, 551), (521, 551, 522), (532, 531, 494), (532, 494, 552), (75, 550, 48), (75, 48, 50), (533, 532, 552), (533, 552, 2), (536, 533, 2), (536, 2, 0), (539, 85, 82), (539, 82, 542), (536, 0, 4), (529, 536, 4), (547, 68, 544), (547, 544, 543), (540, 541, 547), (543, 540, 547), (93, 98, 538), (93, 538, 90), (65, 535, 546), (64, 535, 65), (66, 545, 544), (66, 544, 68), (57, 55, 508), (57, 508, 507), (65, 546, 545), (65, 545, 66), (550, 524, 553), (548, 524, 550), (524, 525, 537), (524, 537, 553), (551, 549, 75), (551, 75, 74), (522, 551, 74), (522, 74, 76), (59, 522, 76), (79, 522, 59), (3, 552, 78), (2, 552, 3), (115, 111, 530), (110, 111, 115), (494, 531, 20), (552, 494, 21), (552, 21, 78), (46, 47, 509), (51, 46, 509), (84, 4, 5), (84, 5, 77), (547, 541, 71), (547, 71, 70), (542, 82, 80), (542, 80, 72), (71, 542, 72), (541, 542, 71), (550, 553, 49), (550, 49, 48), (507, 58, 57), (73, 61, 60), (537, 73, 60), (553, 537, 60), (553, 60, 49)])
me_hpe50cm.polygons.foreach_set('use_smooth', [True] * 1104)
me_hpe50cm.materials.append(mat_canopy)
me_hpe50cm.update()

# ---- objects
ob_hpe50cm = bpy.data.objects.new('HPE50cm', me_hpe50cm)

# ---- transforms, parenting, visibility, modifiers, constraints
ob_hpe50cm.location = (0.0, 0.0, 0.0)

# ---- collection membership
col_collection.objects.link(ob_hpe50cm)

# ---- scene / render settings (as saved in the file)
scene.frame_start = 1; scene.frame_end = 250; scene.frame_set(1)
scene.render.engine = 'BLENDER_EEVEE_NEXT'
scene.render.image_settings.color_mode = 'RGB'
scene.cycles.sampling_pattern = 'TABULATED_SOBOL'
scene.view_settings.view_transform = 'Filmic'
bpy.context.view_layer.update()

# ---- added for rendering (the .blend has no active camera and no usable light): camera, sun
cam_auto = bpy.data.cameras.new('AutoCamera')
cam_auto.lens = 50.0
cam_auto.sensor_width = 36.0
cam_auto.clip_end = 1000.0
ob_auto_camera = bpy.data.objects.new('AutoCamera', cam_auto)
scene.collection.objects.link(ob_auto_camera)
ob_auto_camera.location = (2.01353, -2.41624, 1.86047)
ob_auto_camera.rotation_euler = (1.09748, -7.21219e-08, 0.694738)
scene.camera = ob_auto_camera
light_auto_sun = bpy.data.lights.new('AutoSun', 'SUN')
light_auto_sun.energy = 3.0
light_auto_sun.angle = 0.0523599
ob_auto_sun = bpy.data.objects.new('AutoSun', light_auto_sun)
scene.collection.objects.link(ob_auto_sun)
ob_auto_sun.rotation_euler = (0.872665, 0.174533, 0.523599)
bpy.context.view_layer.update()
